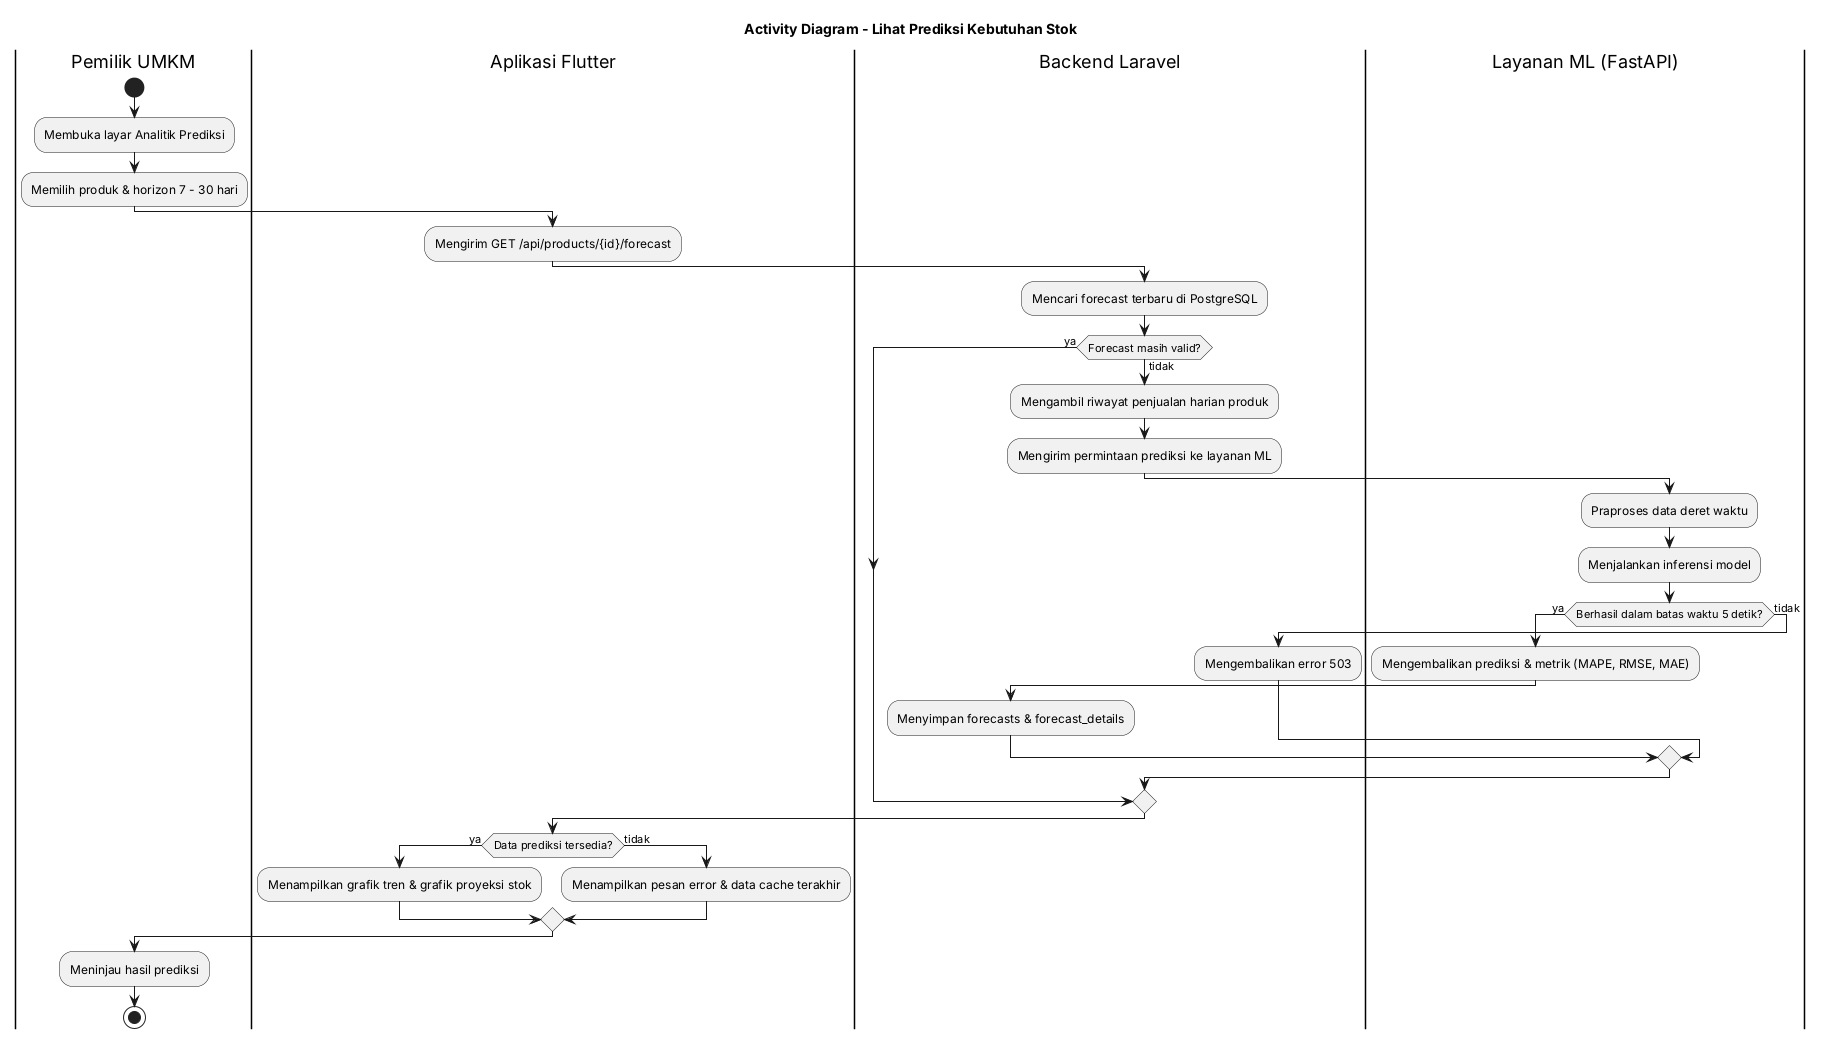

The diagram above was rendered by PlantUML. Its source (embedded in the PNG):
@startuml Activity_Lihat_Prediksi
title Activity Diagram - Lihat Prediksi Kebutuhan Stok
skinparam shadowing false
|Pemilik UMKM|
start
:Membuka layar Analitik Prediksi;
:Memilih produk & horizon 7 - 30 hari;
|Aplikasi Flutter|
:Mengirim GET /api/products/{id}/forecast;
|Backend Laravel|
:Mencari forecast terbaru di PostgreSQL;
if (Forecast masih valid?) then (ya)
else (tidak)
  :Mengambil riwayat penjualan harian produk;
  :Mengirim permintaan prediksi ke layanan ML;
  |Layanan ML (FastAPI)|
  :Praproses data deret waktu;
  :Menjalankan inferensi model;
  if (Berhasil dalam batas waktu 5 detik?) then (ya)
    :Mengembalikan prediksi & metrik (MAPE, RMSE, MAE);
    |Backend Laravel|
    :Menyimpan forecasts & forecast_details;
  else (tidak)
    |Backend Laravel|
    :Mengembalikan error 503;
  endif
endif
|Aplikasi Flutter|
if (Data prediksi tersedia?) then (ya)
  :Menampilkan grafik tren & grafik proyeksi stok;
else (tidak)
  :Menampilkan pesan error & data cache terakhir;
endif
|Pemilik UMKM|
:Meninjau hasil prediksi;
stop
@enduml